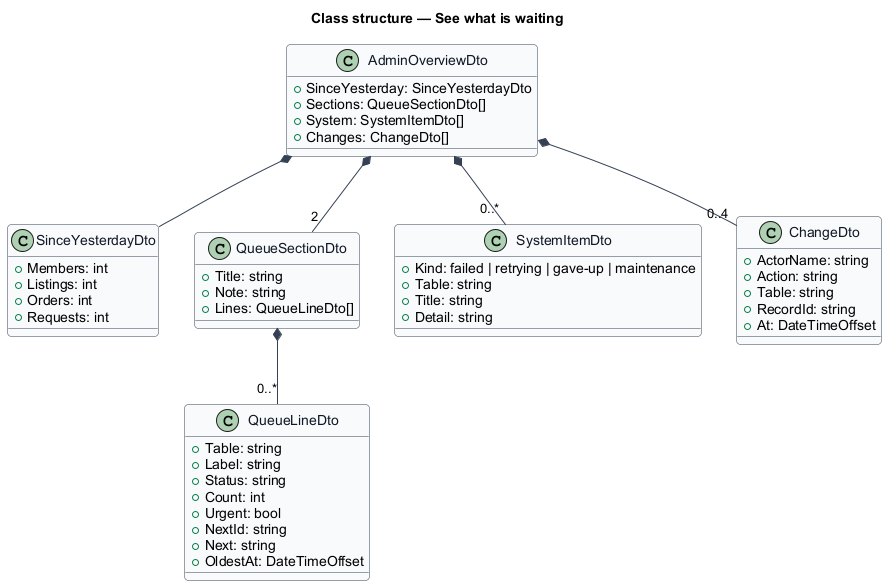

The diagram above was rendered by PlantUML. Its source (embedded in the PNG):
@startuml
skinparam backgroundColor #FFFFFF
skinparam shadowing false
skinparam roundcorner 8
skinparam defaultFontName Arial
skinparam ArrowColor #344054
skinparam class {
  BorderColor #344054
  FontColor #101828
  BackgroundColor #F9FAFB
}
title Class structure — See what is waiting
class AdminOverviewDto {
  +SinceYesterday: SinceYesterdayDto
  +Sections: QueueSectionDto[]
  +System: SystemItemDto[]
  +Changes: ChangeDto[]
}
class SinceYesterdayDto {
  +Members: int
  +Listings: int
  +Orders: int
  +Requests: int
}
class QueueSectionDto {
  +Title: string
  +Note: string
  +Lines: QueueLineDto[]
}
class QueueLineDto {
  +Table: string
  +Label: string
  +Status: string
  +Count: int
  +Urgent: bool
  +NextId: string
  +Next: string
  +OldestAt: DateTimeOffset
}
class SystemItemDto {
  +Kind: failed | retrying | gave-up | maintenance
  +Table: string
  +Title: string
  +Detail: string
}
class ChangeDto {
  +ActorName: string
  +Action: string
  +Table: string
  +RecordId: string
  +At: DateTimeOffset
}
AdminOverviewDto *-- SinceYesterdayDto
AdminOverviewDto *-- "2" QueueSectionDto
QueueSectionDto *-- "0..*" QueueLineDto
AdminOverviewDto *-- "0..*" SystemItemDto
AdminOverviewDto *-- "0..4" ChangeDto
@enduml